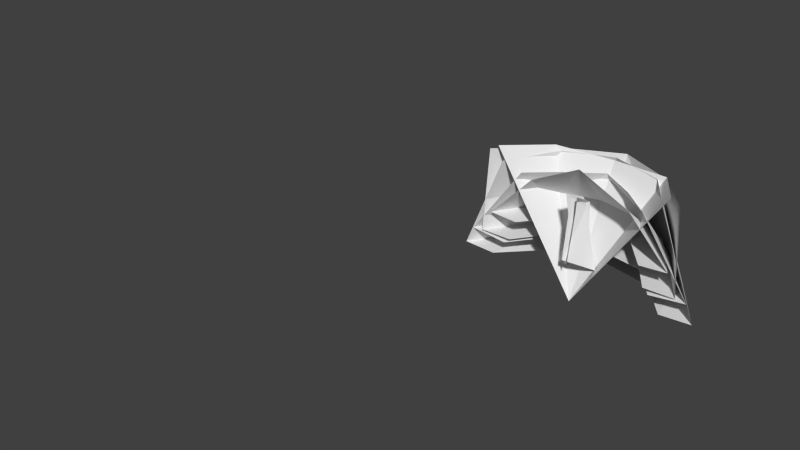 # Source: larva01_3.blend  (saved by Blender 2.76.0; exported with 4.5.12 LTS)
import bpy
from mathutils import Matrix  # noqa: F401  (used for matrix-valued properties, if any)

bpy.ops.wm.read_factory_settings(use_empty=True)
scene = bpy.context.scene
scene.name = 'Scene'

# ---- collections
col_collection_1 = bpy.data.collections.new('Collection 1'); scene.collection.children.link(col_collection_1)
col_collection_2 = bpy.data.collections.new('Collection 2'); scene.collection.children.link(col_collection_2)
col_collection_2.hide_render = True
col_collection_2.hide_viewport = True
col_collection_3 = bpy.data.collections.new('Collection 3'); scene.collection.children.link(col_collection_3)
col_collection_3.hide_render = True
col_collection_3.hide_viewport = True
col_collection_4 = bpy.data.collections.new('Collection 4'); scene.collection.children.link(col_collection_4)
col_collection_4.hide_render = True
col_collection_4.hide_viewport = True
col_collection_5 = bpy.data.collections.new('Collection 5'); scene.collection.children.link(col_collection_5)
col_collection_5.hide_render = True
col_collection_5.hide_viewport = True
col_collection_11 = bpy.data.collections.new('Collection 11'); scene.collection.children.link(col_collection_11)
col_collection_11.hide_render = True
col_collection_11.hide_viewport = True
col_collection_12 = bpy.data.collections.new('Collection 12'); scene.collection.children.link(col_collection_12)
col_collection_12.hide_render = True
col_collection_12.hide_viewport = True

# ---- materials (node trees are filled in below, after node groups)
mat_material_006 = bpy.data.materials.new('Material.006')
mat_material_006.alpha_threshold = 0.0
mat_material_006.use_transparent_shadow = False
mat_material_006.roughness = 0.5
mat_material_005 = bpy.data.materials.new('Material.005')
mat_material_005.alpha_threshold = 0.0
mat_material_005.use_transparent_shadow = False
mat_material_005.roughness = 0.5
mat_material_004 = bpy.data.materials.new('Material.004')
mat_material_004.alpha_threshold = 0.0
mat_material_004.use_transparent_shadow = False
mat_material_004.roughness = 0.5
mat_material_003 = bpy.data.materials.new('Material.003')
mat_material_003.alpha_threshold = 0.0
mat_material_003.use_transparent_shadow = False
mat_material_003.roughness = 0.5
mat_material_002 = bpy.data.materials.new('Material.002')
mat_material_002.alpha_threshold = 0.0
mat_material_002.use_transparent_shadow = False
mat_material_002.roughness = 0.5
mat_material_001 = bpy.data.materials.new('Material.001')
mat_material_001.alpha_threshold = 0.0
mat_material_001.use_transparent_shadow = False
mat_material_001.roughness = 0.5
mat_material_008 = bpy.data.materials.new('Material.008')
mat_material_008.alpha_threshold = 0.0
mat_material_008.use_transparent_shadow = False
mat_material_008.roughness = 0.5

# ---- material node trees

# ---- world
world_world = bpy.data.worlds.new('World'); scene.world = world_world
world_world.color = (0.05088, 0.05088, 0.05088)
world_world.use_sun_shadow = False
world_world.sun_shadow_jitter_overblur = 0.0
world_world.cycles.sampling_method = 'NONE'
world_world.cycles.sample_map_resolution = 256

# ---- meshes
me_cube_006 = bpy.data.meshes.new('Cube.006')
me_cube_006.from_pydata([(0.0, -0.5451, 0.824), (0.0, 1.813, -0.08987), (1.66, -0.762, -0.06011), (1.093, -0.6079, 0.6832)], [], [(2, 1, 3), (1, 0, 3)])
_uv = me_cube_006.uv_layers.new(name='UVMap')
_uv.uv.foreach_set('vector', [0.2289, 0.6258, 0.4242, 0.958, 0.3421, 0.6208, 0.4242, 0.958, 0.5036, 0.6828, 0.3421, 0.6208])
me_cube_006.materials.append(mat_material_006)
me_cube_006.use_remesh_preserve_volume = False
me_cube_006.use_remesh_preserve_attributes = False
me_cube_006.use_mirror_vertex_groups = False
me_cube_006.update()
me_cube_005 = bpy.data.meshes.new('Cube.005')
me_cube_005.from_pydata([(0.0, -0.8486, 1.161), (0.0, 0.781, 1.031), (0.0, 0.7526, 0.5479), (1.832, -0.9838, -0.06011), (1.938, 0.6953, -0.06011), (1.341, 0.7006, -0.06011), (1.059, -0.867, 0.7356), (1.232, 0.7381, 0.7676), (0.9799, 0.7266, 0.3624)], [], [(4, 7, 3), (3, 7, 6), (6, 7, 0), (1, 0, 7), (2, 1, 7), (8, 2, 7), (8, 7, 5), (4, 5, 7)])
_uv = me_cube_005.uv_layers.new(name='UVMap')
_uv.uv.foreach_set('vector', [0.1937, 0.5978, 0.335, 0.5915, 0.164, 0.3582, 0.164, 0.3582, 0.335, 0.5915, 0.3357, 0.3639, 0.3357, 0.3639, 0.335, 0.5915, 0.5574, 0.4071, 0.5235, 0.6357, 0.5574, 0.4071, 0.335, 0.5915, 0.5036, 0.6828, 0.5235, 0.6357, 0.335, 0.5915, 0.3421, 0.6208, 0.5036, 0.6828, 0.335, 0.5915, 0.3421, 0.6208, 0.335, 0.5915, 0.2289, 0.6258, 0.1937, 0.5978, 0.2289, 0.6258, 0.335, 0.5915])
me_cube_005.materials.append(mat_material_005)
me_cube_005.use_remesh_preserve_volume = False
me_cube_005.use_remesh_preserve_attributes = False
me_cube_005.use_mirror_vertex_groups = False
me_cube_005.update()
me_cube_004 = bpy.data.meshes.new('Cube.004')
me_cube_004.from_pydata([(0.0, -1.06, 0.8537), (0.0, 1.011, 1.47), (0.0, 1.125, 0.8782), (1.56, -0.9609, -0.06011), (2.286, 0.9271, -0.06011), (1.676, 0.9611, -0.06011), (0.9419, -1.014, 0.6585), (1.405, 0.9693, 0.9873), (1.031, 1.043, 0.6082)], [], [(1, 0, 6), (7, 1, 6), (7, 6, 4), (3, 4, 6), (2, 1, 7), (8, 2, 7), (8, 7, 5), (4, 5, 7)])
_uv = me_cube_004.uv_layers.new(name='UVMap')
_uv.uv.foreach_set('vector', [0.5738, 0.357, 0.5552, 0.02298, 0.3506, 0.02726, 0.3343, 0.3359, 0.5738, 0.357, 0.3506, 0.02726, 0.3343, 0.3359, 0.3506, 0.02726, 0.1407, 0.3371, 0.2023, 0.02298, 0.1407, 0.3371, 0.3506, 0.02726, 0.5574, 0.4071, 0.5738, 0.357, 0.3343, 0.3359, 0.3357, 0.3639, 0.5574, 0.4071, 0.3343, 0.3359, 0.3357, 0.3639, 0.3343, 0.3359, 0.164, 0.3582, 0.1407, 0.3371, 0.164, 0.3582, 0.3343, 0.3359])
me_cube_004.materials.append(mat_material_004)
me_cube_004.use_remesh_preserve_volume = False
me_cube_004.use_remesh_preserve_attributes = False
me_cube_004.use_mirror_vertex_groups = False
me_cube_004.update()
me_cube_003 = bpy.data.meshes.new('Cube.003')
me_cube_003.from_pydata([(0.0, -0.7014, 0.6561), (0.0, 0.7447, 1.171), (0.0, 0.8167, 0.737), (1.174, -0.6966, -0.04526), (2.138, 0.7155, -0.06011), (1.448, 0.7987, -0.06011), (0.654, -0.6912, 0.3231), (1.331, 0.7301, 0.8379), (0.9185, 0.8077, 0.4927)], [], [(6, 7, 0), (1, 0, 7), (2, 1, 7), (8, 2, 7), (8, 7, 5), (4, 5, 7), (4, 7, 3), (3, 7, 6)])
_uv = me_cube_003.uv_layers.new(name='UVMap')
_uv.uv.foreach_set('vector', [0.742, 0.6344, 0.7185, 0.9017, 0.9758, 0.6407, 0.9791, 0.9326, 0.9758, 0.6407, 0.7185, 0.9017, 0.9645, 0.9798, 0.9791, 0.9326, 0.7185, 0.9017, 0.7339, 0.934, 0.9645, 0.9798, 0.7185, 0.9017, 0.7339, 0.934, 0.7185, 0.9017, 0.5749, 0.9593, 0.5264, 0.9248, 0.5749, 0.9593, 0.7185, 0.9017, 0.5264, 0.9248, 0.7185, 0.9017, 0.5948, 0.6559, 0.5948, 0.6559, 0.7185, 0.9017, 0.742, 0.6344])
me_cube_003.materials.append(mat_material_003)
me_cube_003.use_remesh_preserve_volume = False
me_cube_003.use_remesh_preserve_attributes = False
me_cube_003.use_mirror_vertex_groups = False
me_cube_003.update()
me_cube_002 = bpy.data.meshes.new('Cube.002')
me_cube_002.from_pydata([(0.0, -1.015, -0.08987), (0.0, 0.3555, 0.8885), (0.0, 0.4096, 0.5417), (1.756, 0.3766, -0.06011), (1.224, 0.4144, -0.06011), (1.14, 0.3661, 0.6965), (0.7186, 0.412, 0.4303), (0.942, -0.5224, -0.06011)], [], [(1, 0, 5), (5, 0, 7), (3, 5, 7), (2, 1, 5), (6, 2, 5), (3, 4, 5), (6, 5, 4)])
_uv = me_cube_002.uv_layers.new(name='UVMap')
_uv.uv.foreach_set('vector', [0.9574, 0.5171, 0.8722, 0.2117, 0.7433, 0.5567, 0.7433, 0.5567, 0.8722, 0.2117, 0.715, 0.3357, 0.5661, 0.5088, 0.7433, 0.5567, 0.715, 0.3357, 0.9583, 0.5631, 0.9574, 0.5171, 0.7433, 0.5567, 0.7618, 0.5804, 0.9583, 0.5631, 0.7433, 0.5567, 0.5661, 0.5088, 0.5804, 0.5426, 0.7433, 0.5567, 0.7298, 0.5835, 0.7433, 0.5567, 0.5804, 0.5426])
me_cube_002.materials.append(mat_material_002)
me_cube_002.use_remesh_preserve_volume = False
me_cube_002.use_remesh_preserve_attributes = False
me_cube_002.use_mirror_vertex_groups = False
me_cube_002.update()
me_cube_000 = bpy.data.meshes.new('Cube.000')
me_cube_000.from_pydata([(-0.2854, -0.1613, -0.06011), (0.1794, -0.8665, -0.06011), (0.3173, -1.272, -0.08987), (0.6725, -0.7984, -0.06011), (0.3339, 0.2378, -0.06011), (-0.002505, 0.2736, 0.2549), (0.4966, -0.7827, 0.05783)], [], [(5, 6, 4), (4, 6, 3), (5, 0, 6), (1, 6, 0), (2, 6, 1), (2, 3, 6)])
_uv = me_cube_000.uv_layers.new(name='UVMap')
_uv.uv.foreach_set('vector', [0.6981, 0.01371, 0.6789, 0.2827, 0.7783, 0.06763, 0.7783, 0.06763, 0.6789, 0.2827, 0.7154, 0.3096, 0.6981, 0.01371, 0.5801, 0.0759, 0.6789, 0.2827, 0.6029, 0.2693, 0.6789, 0.2827, 0.5801, 0.0759, 0.5927, 0.3682, 0.6789, 0.2827, 0.6029, 0.2693, 0.5927, 0.3682, 0.7154, 0.3096, 0.6789, 0.2827])
me_cube_000.materials.append(mat_material_001)
me_cube_000.use_remesh_preserve_volume = False
me_cube_000.use_remesh_preserve_attributes = False
me_cube_000.use_mirror_vertex_groups = False
me_cube_000.update()
me_cube_008 = bpy.data.meshes.new('Cube.008')
me_cube_008.from_pydata([(0.2737, -0.1626, -0.04245), (-0.1911, -0.8678, -0.04245), (-0.329, -1.273, -0.07221), (-0.6842, -0.7997, -0.04245), (-0.3457, 0.2365, -0.04245), (-0.009225, 0.2723, 0.2726), (-0.5083, -0.7841, 0.07548)], [], [(5, 4, 6), (4, 3, 6), (5, 6, 0), (1, 0, 6), (2, 1, 6), (2, 6, 3)])
_uv = me_cube_008.uv_layers.new(name='UVMap')
_uv.uv.foreach_set('vector', [0.6981, 0.01371, 0.7783, 0.06763, 0.6789, 0.2827, 0.7783, 0.06763, 0.7154, 0.3096, 0.6789, 0.2827, 0.6981, 0.01371, 0.6789, 0.2827, 0.5801, 0.0759, 0.6029, 0.2693, 0.5801, 0.0759, 0.6789, 0.2827, 0.5927, 0.3682, 0.6029, 0.2693, 0.6789, 0.2827, 0.5927, 0.3682, 0.6789, 0.2827, 0.7154, 0.3096])
me_cube_008.materials.append(mat_material_008)
me_cube_008.use_remesh_preserve_volume = False
me_cube_008.use_remesh_preserve_attributes = False
me_cube_008.use_mirror_vertex_groups = False
me_cube_008.update()
arm_armature_004 = bpy.data.armatures.new('Armature.004')  # bones are not reproduced

# ---- objects
ob_armature_001 = bpy.data.objects.new('Armature.001', arm_armature_004)
ob_c7 = bpy.data.objects.new('c7', me_cube_006)
ob_c6 = bpy.data.objects.new('c6', me_cube_005)
ob_c5 = bpy.data.objects.new('c5', me_cube_004)
ob_c4 = bpy.data.objects.new('c4', me_cube_003)
ob_c3 = bpy.data.objects.new('c3', me_cube_002)
ob_c1 = bpy.data.objects.new('c1', me_cube_000)
ob_c2 = bpy.data.objects.new('c2', me_cube_008)

# ---- transforms, parenting, visibility, modifiers, constraints
ob_armature_001.location = (0.0, 3.421, 0.0)
ob_armature_001.rotation_euler = (1.571, 0.0, 0.0)
ob_armature_001.scale = (1.62, 1.62, 1.62)
ob_armature_001.show_in_front = True
ob_armature_001.lineart.crease_threshold = 0.0
ob_c7.parent = ob_armature_001
ob_c7.matrix_parent_inverse = Matrix(((0.6172, 0.0, -0.0, 0.0), (0.0, -0.6172, -2.698e-08, 1.112), (0.0, 2.698e-08, -0.6172, -9.231e-08), (0.0, 0.0, 0.0, 1.0)))
ob_c7.location = (0.0, 2.051, 0.0)
ob_c7.scale = (0.8049, 0.7848, 1.052)
ob_c7.lock_rotations_4d = False
ob_c7.empty_display_type = 'ARROWS'
ob_c7.lineart.crease_threshold = 0.0
_m = ob_c7.modifiers.new('Mirror', 'MIRROR')
ob_c6.parent = ob_armature_001
ob_c6.matrix_parent_inverse = Matrix(((0.6172, 0.0, 0.0, 0.0), (0.0, -0.6172, -2.707e-15, 0.4375), (0.0, 2.707e-15, -0.6172, -4.371e-08), (0.0, 0.0, 0.0, 1.0)))
ob_c6.location = (0.0, 1.218, 0.0)
ob_c6.scale = (0.8049, 0.7848, 1.052)
ob_c6.lock_rotations_4d = False
ob_c6.empty_display_type = 'ARROWS'
ob_c6.lineart.crease_threshold = 0.0
_m = ob_c6.modifiers.new('Mirror', 'MIRROR')
ob_c5.parent = ob_armature_001
ob_c5.matrix_parent_inverse = Matrix(((0.6172, 0.0, 0.0, 0.0), (0.0, -0.6172, -8.121e-15, -0.3706), (0.0, 8.121e-15, -0.6172, -4.371e-08), (0.0, 0.0, 0.0, 1.0)))
ob_c5.location = (0.0, 0.01905, 0.0)
ob_c5.scale = (0.8049, 0.7848, 1.052)
ob_c5.lock_rotations_4d = False
ob_c5.empty_display_type = 'ARROWS'
ob_c5.lineart.crease_threshold = 0.0
_m = ob_c5.modifiers.new('Mirror', 'MIRROR')
ob_c4.parent = ob_armature_001
ob_c4.matrix_parent_inverse = Matrix(((0.6172, 0.0, 0.0, 0.0), (0.0, -0.6172, -0.0, -0.9756), (0.0, -0.0, -0.6172, -4.371e-08), (0.0, 0.0, 0.0, 1.0)))
ob_c4.location = (0.0, -1.068, 0.0)
ob_c4.scale = (0.8049, 0.7848, 1.052)
ob_c4.lock_rotations_4d = False
ob_c4.empty_display_type = 'ARROWS'
ob_c4.lineart.crease_threshold = 0.0
_m = ob_c4.modifiers.new('Mirror', 'MIRROR')
ob_c3.parent = ob_armature_001
ob_c3.matrix_parent_inverse = Matrix(((0.6172, 0.0, -0.0, -0.0), (0.0, -0.6172, -1.083e-14, -1.321), (0.0, 8.882e-15, -0.6172, -4.371e-08), (0.0, 0.0, 0.0, 1.0)))
ob_c3.location = (0.0, -1.715, 0.0)
ob_c3.scale = (0.8049, 0.7848, 1.052)
ob_c3.lock_rotations_4d = False
ob_c3.empty_display_type = 'ARROWS'
ob_c3.lineart.crease_threshold = 0.0
_m = ob_c3.modifiers.new('Mirror', 'MIRROR')
ob_c1.parent = ob_armature_001
ob_c1.matrix_parent_inverse = Matrix(((1.023e-07, 4.631e-08, -0.6172, -9.762e-09), (0.2545, -0.5623, -4.932e-15, -1.817), (-0.5623, -0.2545, -1.123e-07, -0.1866), (0.0, 0.0, 0.0, 1.0)))
ob_c1.location = (0.4622, -1.964, 0.0)
ob_c1.scale = (0.8049, 0.7848, 1.052)
ob_c1.lock_rotations_4d = False
ob_c1.empty_display_type = 'ARROWS'
ob_c1.lineart.crease_threshold = 0.0
ob_c2.parent = ob_armature_001
ob_c2.matrix_parent_inverse = Matrix(((1.094e-07, -5.527e-08, 0.6172, -8.758e-09), (-0.2784, -0.5509, -4.832e-15, -1.797), (0.5509, -0.2784, -1.225e-07, -0.2643), (0.0, 0.0, 0.0, 1.0)))
ob_c2.location = (-0.4622, -1.964, 0.0)
ob_c2.scale = (0.8049, 0.7848, 1.052)
ob_c2.lock_rotations_4d = False
ob_c2.empty_display_type = 'ARROWS'
ob_c2.lineart.crease_threshold = 0.0

# ---- collection membership
col_collection_1.objects.link(ob_armature_001)
col_collection_1.objects.link(ob_c7)
col_collection_1.objects.link(ob_c6)
col_collection_1.objects.link(ob_c5)
col_collection_1.objects.link(ob_c4)
col_collection_1.objects.link(ob_c3)
col_collection_1.objects.link(ob_c1)
col_collection_1.objects.link(ob_c2)
col_collection_2.objects.link(ob_c1)
col_collection_2.objects.link(ob_c2)
col_collection_3.objects.link(ob_c3)
col_collection_4.objects.link(ob_c4)
col_collection_5.objects.link(ob_c5)
col_collection_11.objects.link(ob_c6)
col_collection_12.objects.link(ob_c7)

# ---- scene / render settings (as saved in the file)
scene.frame_start = 20; scene.frame_end = 60; scene.frame_set(60)
scene.render.engine = 'BLENDER_EEVEE_NEXT'
scene.render.resolution_percentage = 50
scene.render.fps = 25
scene.render.dither_intensity = 0.0
scene.cycles.use_denoising = False
scene.cycles.samples = 10
scene.cycles.sampling_pattern = 'TABULATED_SOBOL'
scene.cycles.light_sampling_threshold = 0.0
scene.cycles.use_adaptive_sampling = False
scene.cycles.use_light_tree = False
scene.cycles.blur_glossy = 0.0
scene.cycles.pixel_filter_type = 'GAUSSIAN'
scene.cycles.sample_clamp_indirect = 0.0
scene.view_settings.view_transform = 'Standard'
bpy.context.view_layer.update()

# ---- added for rendering (the .blend has no active camera and no usable light): camera, sun
cam_auto = bpy.data.cameras.new('AutoCamera')
cam_auto.lens = 50.0
cam_auto.sensor_width = 36.0
cam_auto.clip_end = 1000.0
ob_auto_camera = bpy.data.objects.new('AutoCamera', cam_auto)
scene.collection.objects.link(ob_auto_camera)
ob_auto_camera.location = (6.81391, -8.5832, 6.45969)
ob_auto_camera.rotation_euler = (1.09748, -7.21219e-08, 0.694738)
scene.camera = ob_auto_camera
light_auto_sun = bpy.data.lights.new('AutoSun', 'SUN')
light_auto_sun.energy = 3.0
light_auto_sun.angle = 0.0523599
ob_auto_sun = bpy.data.objects.new('AutoSun', light_auto_sun)
scene.collection.objects.link(ob_auto_sun)
ob_auto_sun.rotation_euler = (0.872665, 0.174533, 0.523599)
bpy.context.view_layer.update()
